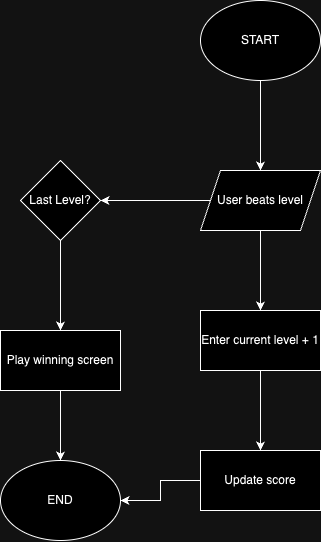

The diagram above was exported from draw.io. Its source (the exported page's mxGraphModel, read from the mxfile embedded in the PNG):
<mxGraphModel dx="1590" dy="1008" grid="1" gridSize="10" guides="1" tooltips="1" connect="1" arrows="1" fold="1" page="1" pageScale="1" pageWidth="850" pageHeight="1100" math="0" shadow="0">
  <root>
    <mxCell id="0" />
    <mxCell id="1" parent="0" />
    <mxCell id="r61aOIvC83ejxI_GJ-1v-3" value="" style="edgeStyle=orthogonalEdgeStyle;rounded=0;orthogonalLoop=1;jettySize=auto;html=1;" edge="1" parent="1" source="r61aOIvC83ejxI_GJ-1v-1" target="r61aOIvC83ejxI_GJ-1v-2">
      <mxGeometry relative="1" as="geometry" />
    </mxCell>
    <mxCell id="r61aOIvC83ejxI_GJ-1v-1" value="START" style="ellipse;whiteSpace=wrap;html=1;" vertex="1" parent="1">
      <mxGeometry x="365" y="90" width="120" height="80" as="geometry" />
    </mxCell>
    <mxCell id="r61aOIvC83ejxI_GJ-1v-5" value="" style="edgeStyle=orthogonalEdgeStyle;rounded=0;orthogonalLoop=1;jettySize=auto;html=1;" edge="1" parent="1" source="r61aOIvC83ejxI_GJ-1v-2" target="r61aOIvC83ejxI_GJ-1v-4">
      <mxGeometry relative="1" as="geometry" />
    </mxCell>
    <mxCell id="r61aOIvC83ejxI_GJ-1v-9" value="" style="edgeStyle=orthogonalEdgeStyle;rounded=0;orthogonalLoop=1;jettySize=auto;html=1;" edge="1" parent="1" source="r61aOIvC83ejxI_GJ-1v-2" target="r61aOIvC83ejxI_GJ-1v-8">
      <mxGeometry relative="1" as="geometry" />
    </mxCell>
    <mxCell id="r61aOIvC83ejxI_GJ-1v-2" value="User beats level" style="shape=parallelogram;perimeter=parallelogramPerimeter;whiteSpace=wrap;html=1;fixedSize=1;" vertex="1" parent="1">
      <mxGeometry x="365" y="260" width="120" height="60" as="geometry" />
    </mxCell>
    <mxCell id="r61aOIvC83ejxI_GJ-1v-7" value="" style="edgeStyle=orthogonalEdgeStyle;rounded=0;orthogonalLoop=1;jettySize=auto;html=1;" edge="1" parent="1" source="r61aOIvC83ejxI_GJ-1v-4" target="r61aOIvC83ejxI_GJ-1v-6">
      <mxGeometry relative="1" as="geometry" />
    </mxCell>
    <mxCell id="r61aOIvC83ejxI_GJ-1v-4" value="Enter current level + 1" style="whiteSpace=wrap;html=1;" vertex="1" parent="1">
      <mxGeometry x="365" y="400" width="120" height="60" as="geometry" />
    </mxCell>
    <mxCell id="r61aOIvC83ejxI_GJ-1v-15" style="edgeStyle=orthogonalEdgeStyle;rounded=0;orthogonalLoop=1;jettySize=auto;html=1;entryX=1;entryY=0.5;entryDx=0;entryDy=0;" edge="1" parent="1" source="r61aOIvC83ejxI_GJ-1v-6" target="r61aOIvC83ejxI_GJ-1v-14">
      <mxGeometry relative="1" as="geometry" />
    </mxCell>
    <mxCell id="r61aOIvC83ejxI_GJ-1v-6" value="Update score" style="whiteSpace=wrap;html=1;" vertex="1" parent="1">
      <mxGeometry x="365" y="540" width="120" height="60" as="geometry" />
    </mxCell>
    <mxCell id="r61aOIvC83ejxI_GJ-1v-11" value="" style="edgeStyle=orthogonalEdgeStyle;rounded=0;orthogonalLoop=1;jettySize=auto;html=1;" edge="1" parent="1" source="r61aOIvC83ejxI_GJ-1v-8" target="r61aOIvC83ejxI_GJ-1v-10">
      <mxGeometry relative="1" as="geometry" />
    </mxCell>
    <mxCell id="r61aOIvC83ejxI_GJ-1v-8" value="Last Level?" style="rhombus;whiteSpace=wrap;html=1;" vertex="1" parent="1">
      <mxGeometry x="185" y="250" width="80" height="80" as="geometry" />
    </mxCell>
    <mxCell id="r61aOIvC83ejxI_GJ-1v-13" value="" style="edgeStyle=orthogonalEdgeStyle;rounded=0;orthogonalLoop=1;jettySize=auto;html=1;" edge="1" parent="1" source="r61aOIvC83ejxI_GJ-1v-10">
      <mxGeometry relative="1" as="geometry">
        <mxPoint x="225" y="550" as="targetPoint" />
      </mxGeometry>
    </mxCell>
    <mxCell id="r61aOIvC83ejxI_GJ-1v-10" value="Play winning screen" style="whiteSpace=wrap;html=1;" vertex="1" parent="1">
      <mxGeometry x="165" y="420" width="120" height="60" as="geometry" />
    </mxCell>
    <mxCell id="r61aOIvC83ejxI_GJ-1v-14" value="END" style="ellipse;whiteSpace=wrap;html=1;" vertex="1" parent="1">
      <mxGeometry x="165" y="550" width="120" height="80" as="geometry" />
    </mxCell>
  </root>
</mxGraphModel>